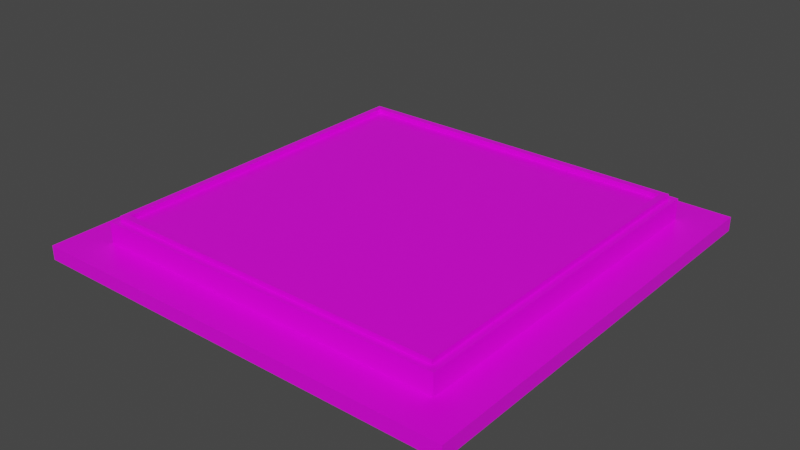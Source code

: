 # Source: stage_base.blend  (saved by Blender 3.2.14; exported with 4.5.12 LTS)
import bpy
from mathutils import Matrix  # noqa: F401  (used for matrix-valued properties, if any)

bpy.ops.wm.read_factory_settings(use_empty=True)
scene = bpy.context.scene
scene.name = 'Scene'

# ---- collections
col_collection = bpy.data.collections.new('Collection'); scene.collection.children.link(col_collection)

# ---- images (referenced by path relative to the original .blend; pixels are not part of the script)
import os
ASSET_DIR = os.environ.get("B2B_ASSET_DIR", "")  # directory of the original .blend (textures are referenced by path, not embedded)
HERE = os.path.dirname(os.path.abspath(__file__))  # packed textures are extracted next to this script under _unpacked/

def load_image(name, relpath, width, height, colorspace="sRGB"):
    """Load a texture the original file referenced (path relative to the .blend, or extracted next to this script)."""
    p = next((c for c in (os.path.join(HERE, relpath), os.path.join(ASSET_DIR, relpath)) if relpath and os.path.exists(c)), "")
    if p:
        img = bpy.data.images.load(p, check_existing=True)
        img.name = name
    else:  # same state as the original file: an image datablock whose file is absent (Cycles renders it pink)
        img = bpy.data.images.new(name, width, height)
        img.source = "FILE"
        img.filepath = "//" + (relpath or name)
    img.colorspace_settings.name = colorspace
    return img
img_carry_vault_tex_png = load_image('carry_vault_tex.png', 'carry_vault_tex.png', 1024, 1024, 'sRGB')

# ---- materials (node trees are filled in below, after node groups)
mat_carry_vault_material = bpy.data.materials.new('carry_vault_material')
mat_carry_vault_material.alpha_threshold = 0.0
mat_carry_vault_material.use_transparent_shadow = False
mat_carry_vault_material.line_color = (0.0, 0.0, 0.0, 1.0)

# ---- material node trees
mat_carry_vault_material.use_nodes = True; mat_carry_vault_material.node_tree.nodes.clear()
_N = mat_carry_vault_material.node_tree.nodes; _L = mat_carry_vault_material.node_tree.links
n0 = _N.new('ShaderNodeOutputMaterial'); n0.name = 'Material Output'; n0.location = (300, 300)
n1 = _N.new('ShaderNodeBsdfPrincipled'); n1.name = 'Principled BSDF'; n1.location = (10, 300)
n1.distribution = 'GGX'
n1.subsurface_method = 'RANDOM_WALK_SKIN'
n1.inputs[2].default_value = 0.4
n1.inputs[3].default_value = 1.45
n1.inputs[27].default_value = (0.0, 0.0, 0.0, 1.0)
n1.inputs[28].default_value = 1.0
n2 = _N.new('ShaderNodeTexImage'); n2.name = '画像テクスチャ'; n2.location = (-280, 280)
n2.image = img_carry_vault_tex_png
_L.new(n1.outputs[0], n0.inputs[0])
_L.new(n2.outputs[0], n1.inputs[0])
n0.is_active_output = True

# ---- world
world_world = bpy.data.worlds.new('World'); scene.world = world_world
world_world.use_nodes = True; world_world.node_tree.nodes.clear()
_N = world_world.node_tree.nodes; _L = world_world.node_tree.links
n0 = _N.new('ShaderNodeOutputWorld'); n0.name = 'World Output'; n0.location = (300, 300)
n1 = _N.new('ShaderNodeBackground'); n1.name = 'Background'; n1.location = (10, 300)
n1.inputs[0].default_value = (0.05088, 0.05088, 0.05088, 1.0)
_L.new(n1.outputs[0], n0.inputs[0])
n0.is_active_output = True
world_world.color = (0.05088, 0.05088, 0.05088)
world_world.use_sun_shadow = False
world_world.sun_shadow_jitter_overblur = 0.0

# ---- meshes
me_cube = bpy.data.meshes.new('Cube')
me_cube.from_pydata([(0.829, 0.829, 0.03257), (1.0, 1.0, -0.03257), (0.829, -0.829, 0.03257), (1.0, -1.0, -0.03257), (-0.829, 0.829, 0.03257), (-1.0, 1.0, -0.03257), (-0.829, -0.829, 0.03257), (-1.0, -1.0, -0.03257), (1.0, -1.0, 0.03257), (-1.0, -1.0, 0.03257), (1.0, 1.0, 0.03257), (-1.0, 1.0, 0.03257), (0.769, -0.769, 0.1305), (-0.769, -0.769, 0.1305), (0.769, 0.769, 0.1305), (-0.769, 0.769, 0.1305), (0.829, -0.829, 0.1305), (-0.829, -0.829, 0.1305), (0.829, 0.829, 0.1305), (-0.829, 0.829, 0.1305), (0.799, -0.799, 0.1305), (-0.799, -0.799, 0.1305), (0.799, 0.799, 0.1305), (-0.799, 0.799, 0.1305), (0.799, -0.799, 0.1531), (-0.799, -0.799, 0.1531), (0.799, 0.799, 0.1531), (-0.799, 0.799, 0.1531), (0.769, -0.769, 0.1531), (-0.769, -0.769, 0.1531), (0.769, 0.769, 0.1531), (-0.769, 0.769, 0.1531)], [], [(0, 4, 19, 18), (3, 8, 9, 7), (7, 9, 11, 5), (5, 1, 3, 7), (1, 10, 8, 3), (5, 11, 10, 1), (2, 6, 9, 8), (0, 2, 8, 10), (6, 4, 11, 9), (4, 0, 10, 11), (14, 15, 13, 12), (2, 0, 18, 16), (4, 6, 17, 19), (6, 2, 16, 17), (20, 21, 17, 16), (22, 20, 16, 18), (21, 23, 19, 17), (23, 22, 18, 19), (14, 12, 28, 30), (21, 20, 24, 25), (15, 14, 30, 31), (23, 21, 25, 27), (28, 29, 25, 24), (30, 28, 24, 26), (29, 31, 27, 25), (31, 30, 26, 27), (22, 23, 27, 26), (20, 22, 26, 24), (13, 15, 31, 29), (12, 13, 29, 28)])
_uv = me_cube.uv_layers.new(name='UVMap')
_uv.uv.foreach_set('vector', [0.03435, 0.5976, 0.05333, 0.5976, 0.05333, 0.5987, 0.03435, 0.5987, 0.04594, 0.5417, 0.04594, 0.5422, 0.02925, 0.5422, 0.02925, 0.5417, 0.02925, 0.5417, 0.0287, 0.5417, 0.0287, 0.525, 0.02925, 0.525, 0.02925, 0.525, 0.04594, 0.525, 0.04594, 0.5417, 0.02925, 0.5417, 0.04594, 0.525, 0.04649, 0.525, 0.04649, 0.5417, 0.04594, 0.5417, 0.02925, 0.525, 0.02925, 0.5244, 0.04594, 0.5244, 0.04594, 0.525, 0.04451, 0.5436, 0.03067, 0.5436, 0.02925, 0.5422, 0.04594, 0.5422, 0.04791, 0.5264, 0.04791, 0.5402, 0.04649, 0.5417, 0.04649, 0.525, 0.02728, 0.5402, 0.02728, 0.5264, 0.0287, 0.525, 0.0287, 0.5417, 0.03067, 0.523, 0.04451, 0.523, 0.04594, 0.5244, 0.02925, 0.5244, 0.03504, 0.6, 0.05265, 0.6, 0.05265, 0.6176, 0.03504, 0.6176, 0.03261, 0.6183, 0.03261, 0.5994, 0.03373, 0.5994, 0.03373, 0.6183, 0.05508, 0.5993, 0.05508, 0.6183, 0.05396, 0.6183, 0.05396, 0.5993, 0.05334, 0.6201, 0.03436, 0.6201, 0.03436, 0.619, 0.05334, 0.619, 0.0347, 0.6186, 0.05299, 0.6186, 0.05334, 0.619, 0.03436, 0.619, 0.03407, 0.5997, 0.03407, 0.618, 0.03373, 0.6183, 0.03373, 0.5994, 0.05362, 0.618, 0.05362, 0.5997, 0.05396, 0.5993, 0.05396, 0.6183, 0.05299, 0.5991, 0.0347, 0.5991, 0.03435, 0.5987, 0.05333, 0.5987, 0.02943, 0.5243, 0.02943, 0.5391, 0.02917, 0.5391, 0.02917, 0.5243, 0.04454, 0.5399, 0.02914, 0.5399, 0.02914, 0.5397, 0.04454, 0.5397, 0.04425, 0.5243, 0.02943, 0.5243, 0.02943, 0.524, 0.04425, 0.524, 0.04506, 0.524, 0.04506, 0.5394, 0.0448, 0.5394, 0.0448, 0.524, 0.02943, 0.5394, 0.04425, 0.5394, 0.04454, 0.5397, 0.02914, 0.5397, 0.02917, 0.5243, 0.02917, 0.5391, 0.02888, 0.5394, 0.02888, 0.524, 0.04451, 0.5391, 0.04451, 0.5243, 0.0448, 0.524, 0.0448, 0.5394, 0.04425, 0.524, 0.02943, 0.524, 0.02914, 0.5237, 0.04454, 0.5237, 0.02914, 0.5235, 0.04454, 0.5235, 0.04454, 0.5237, 0.02914, 0.5237, 0.02861, 0.5394, 0.02861, 0.524, 0.02888, 0.524, 0.02888, 0.5394, 0.04425, 0.5391, 0.04425, 0.5243, 0.04451, 0.5243, 0.04451, 0.5391, 0.02943, 0.5391, 0.04425, 0.5391, 0.04425, 0.5394, 0.02943, 0.5394])
me_cube.materials.append(mat_carry_vault_material)
me_cube.use_mirror_vertex_groups = False
me_cube.update()

# ---- objects
ob_mesh = bpy.data.objects.new('Mesh', me_cube)

# ---- transforms, parenting, visibility, modifiers, constraints
ob_mesh.location = (0.0, 0.0, 0.0)
ob_mesh.scale = (0.4, 0.4, 0.4)
ob_mesh.lock_rotations_4d = False
ob_mesh.empty_display_type = 'ARROWS'
ob_mesh.lineart.crease_threshold = 0.0

# ---- collection membership
col_collection.objects.link(ob_mesh)

# ---- scene / render settings (as saved in the file)
scene.frame_start = 1; scene.frame_end = 250; scene.frame_set(1)
scene.render.engine = 'BLENDER_EEVEE_NEXT'
scene.cycles.sampling_pattern = 'TABULATED_SOBOL'
scene.cycles.use_light_tree = False
scene.view_settings.view_transform = 'Filmic'
bpy.context.view_layer.update()

# ---- added for rendering (the .blend has no active camera and no usable light): camera, sun
cam_auto = bpy.data.cameras.new('AutoCamera')
cam_auto.lens = 50.0
cam_auto.sensor_width = 36.0
cam_auto.clip_end = 1000.0
ob_auto_camera = bpy.data.objects.new('AutoCamera', cam_auto)
scene.collection.objects.link(ob_auto_camera)
ob_auto_camera.location = (1.04902, -1.25883, 0.863317)
ob_auto_camera.rotation_euler = (1.09748, -7.21219e-08, 0.694738)
scene.camera = ob_auto_camera
light_auto_sun = bpy.data.lights.new('AutoSun', 'SUN')
light_auto_sun.energy = 3.0
light_auto_sun.angle = 0.0523599
ob_auto_sun = bpy.data.objects.new('AutoSun', light_auto_sun)
scene.collection.objects.link(ob_auto_sun)
ob_auto_sun.rotation_euler = (0.872665, 0.174533, 0.523599)
bpy.context.view_layer.update()
